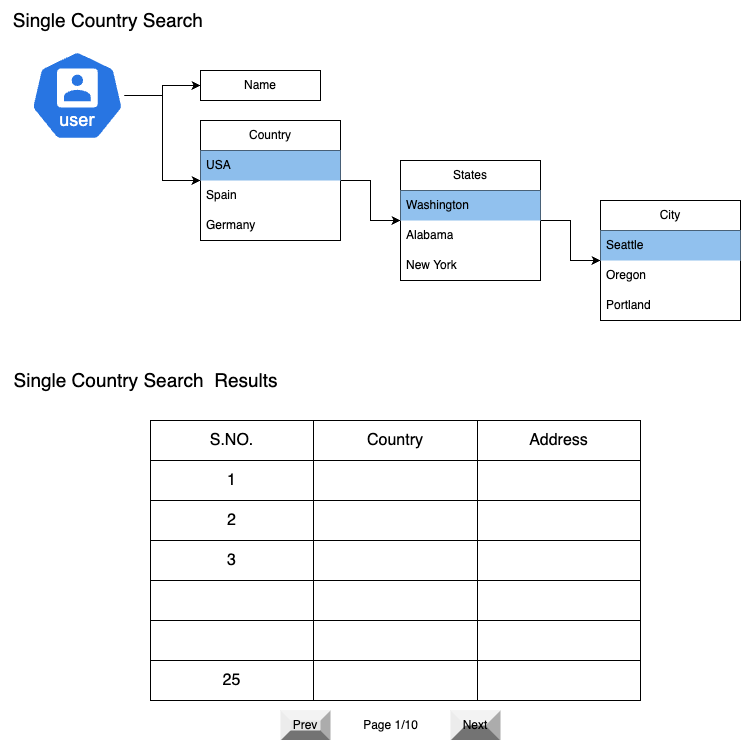

The diagram above was exported from draw.io. Its source (the exported page's mxGraphModel, read from the mxfile embedded in the PNG):
<mxGraphModel dx="954" dy="615" grid="1" gridSize="10" guides="1" tooltips="1" connect="1" arrows="1" fold="1" page="1" pageScale="1" pageWidth="850" pageHeight="1100" math="0" shadow="0">
  <root>
    <mxCell id="0" />
    <mxCell id="1" parent="0" />
    <mxCell id="qPvOC6fGiVgpD2E7w3yD-1" value="&lt;font style=&quot;font-size: 19px;&quot;&gt;Single Country Search&amp;nbsp;&lt;/font&gt;" style="text;html=1;align=center;verticalAlign=middle;resizable=0;points=[];autosize=1;strokeColor=none;fillColor=none;" vertex="1" parent="1">
      <mxGeometry width="220" height="40" as="geometry" />
    </mxCell>
    <mxCell id="qPvOC6fGiVgpD2E7w3yD-20" style="edgeStyle=orthogonalEdgeStyle;rounded=0;orthogonalLoop=1;jettySize=auto;html=1;entryX=0;entryY=0.5;entryDx=0;entryDy=0;" edge="1" parent="1" source="qPvOC6fGiVgpD2E7w3yD-4" target="qPvOC6fGiVgpD2E7w3yD-6">
      <mxGeometry relative="1" as="geometry" />
    </mxCell>
    <mxCell id="qPvOC6fGiVgpD2E7w3yD-43" style="edgeStyle=orthogonalEdgeStyle;rounded=0;orthogonalLoop=1;jettySize=auto;html=1;" edge="1" parent="1" source="qPvOC6fGiVgpD2E7w3yD-4" target="qPvOC6fGiVgpD2E7w3yD-41">
      <mxGeometry relative="1" as="geometry" />
    </mxCell>
    <mxCell id="qPvOC6fGiVgpD2E7w3yD-4" value="" style="aspect=fixed;sketch=0;html=1;dashed=0;whitespace=wrap;fillColor=#2875E2;strokeColor=#ffffff;points=[[0.005,0.63,0],[0.1,0.2,0],[0.9,0.2,0],[0.5,0,0],[0.995,0.63,0],[0.72,0.99,0],[0.5,1,0],[0.28,0.99,0]];shape=mxgraph.kubernetes.icon2;kubernetesLabel=1;prIcon=user" vertex="1" parent="1">
      <mxGeometry x="30" y="50" width="93.75" height="90" as="geometry" />
    </mxCell>
    <mxCell id="qPvOC6fGiVgpD2E7w3yD-21" style="edgeStyle=orthogonalEdgeStyle;rounded=0;orthogonalLoop=1;jettySize=auto;html=1;entryX=0;entryY=0.5;entryDx=0;entryDy=0;" edge="1" parent="1" source="qPvOC6fGiVgpD2E7w3yD-6" target="qPvOC6fGiVgpD2E7w3yD-11">
      <mxGeometry relative="1" as="geometry" />
    </mxCell>
    <mxCell id="qPvOC6fGiVgpD2E7w3yD-6" value="Country" style="swimlane;fontStyle=0;childLayout=stackLayout;horizontal=1;startSize=30;horizontalStack=0;resizeParent=1;resizeParentMax=0;resizeLast=0;collapsible=1;marginBottom=0;whiteSpace=wrap;html=1;" vertex="1" parent="1">
      <mxGeometry x="200" y="120" width="140" height="120" as="geometry">
        <mxRectangle x="200" y="120" width="100" height="30" as="alternateBounds" />
      </mxGeometry>
    </mxCell>
    <mxCell id="qPvOC6fGiVgpD2E7w3yD-7" value="USA" style="text;strokeColor=none;fillColor=#8dbeec;align=left;verticalAlign=middle;spacingLeft=4;spacingRight=4;overflow=hidden;points=[[0,0.5],[1,0.5]];portConstraint=eastwest;rotatable=0;whiteSpace=wrap;html=1;" vertex="1" parent="qPvOC6fGiVgpD2E7w3yD-6">
      <mxGeometry y="30" width="140" height="30" as="geometry" />
    </mxCell>
    <mxCell id="qPvOC6fGiVgpD2E7w3yD-8" value="Spain" style="text;strokeColor=none;fillColor=none;align=left;verticalAlign=middle;spacingLeft=4;spacingRight=4;overflow=hidden;points=[[0,0.5],[1,0.5]];portConstraint=eastwest;rotatable=0;whiteSpace=wrap;html=1;" vertex="1" parent="qPvOC6fGiVgpD2E7w3yD-6">
      <mxGeometry y="60" width="140" height="30" as="geometry" />
    </mxCell>
    <mxCell id="qPvOC6fGiVgpD2E7w3yD-9" value="Germany&amp;nbsp;" style="text;strokeColor=none;fillColor=none;align=left;verticalAlign=middle;spacingLeft=4;spacingRight=4;overflow=hidden;points=[[0,0.5],[1,0.5]];portConstraint=eastwest;rotatable=0;whiteSpace=wrap;html=1;" vertex="1" parent="qPvOC6fGiVgpD2E7w3yD-6">
      <mxGeometry y="90" width="140" height="30" as="geometry" />
    </mxCell>
    <mxCell id="qPvOC6fGiVgpD2E7w3yD-22" style="edgeStyle=orthogonalEdgeStyle;rounded=0;orthogonalLoop=1;jettySize=auto;html=1;entryX=0;entryY=0.5;entryDx=0;entryDy=0;" edge="1" parent="1" source="qPvOC6fGiVgpD2E7w3yD-11" target="qPvOC6fGiVgpD2E7w3yD-15">
      <mxGeometry relative="1" as="geometry" />
    </mxCell>
    <mxCell id="qPvOC6fGiVgpD2E7w3yD-11" value="States" style="swimlane;fontStyle=0;childLayout=stackLayout;horizontal=1;startSize=30;horizontalStack=0;resizeParent=1;resizeParentMax=0;resizeLast=0;collapsible=1;marginBottom=0;whiteSpace=wrap;html=1;" vertex="1" parent="1">
      <mxGeometry x="400" y="160" width="140" height="120" as="geometry">
        <mxRectangle x="360" y="160" width="120" height="30" as="alternateBounds" />
      </mxGeometry>
    </mxCell>
    <mxCell id="qPvOC6fGiVgpD2E7w3yD-12" value="Washington" style="text;strokeColor=none;fillColor=#91c1ee;align=left;verticalAlign=middle;spacingLeft=4;spacingRight=4;overflow=hidden;points=[[0,0.5],[1,0.5]];portConstraint=eastwest;rotatable=0;whiteSpace=wrap;html=1;" vertex="1" parent="qPvOC6fGiVgpD2E7w3yD-11">
      <mxGeometry y="30" width="140" height="30" as="geometry" />
    </mxCell>
    <mxCell id="qPvOC6fGiVgpD2E7w3yD-13" value="Alabama" style="text;strokeColor=none;fillColor=none;align=left;verticalAlign=middle;spacingLeft=4;spacingRight=4;overflow=hidden;points=[[0,0.5],[1,0.5]];portConstraint=eastwest;rotatable=0;whiteSpace=wrap;html=1;" vertex="1" parent="qPvOC6fGiVgpD2E7w3yD-11">
      <mxGeometry y="60" width="140" height="30" as="geometry" />
    </mxCell>
    <mxCell id="qPvOC6fGiVgpD2E7w3yD-14" value="New York" style="text;strokeColor=none;fillColor=none;align=left;verticalAlign=middle;spacingLeft=4;spacingRight=4;overflow=hidden;points=[[0,0.5],[1,0.5]];portConstraint=eastwest;rotatable=0;whiteSpace=wrap;html=1;" vertex="1" parent="qPvOC6fGiVgpD2E7w3yD-11">
      <mxGeometry y="90" width="140" height="30" as="geometry" />
    </mxCell>
    <mxCell id="qPvOC6fGiVgpD2E7w3yD-15" value="City" style="swimlane;fontStyle=0;childLayout=stackLayout;horizontal=1;startSize=30;horizontalStack=0;resizeParent=1;resizeParentMax=0;resizeLast=0;collapsible=1;marginBottom=0;whiteSpace=wrap;html=1;" vertex="1" parent="1">
      <mxGeometry x="600" y="200" width="140" height="120" as="geometry">
        <mxRectangle x="520" y="200" width="120" height="30" as="alternateBounds" />
      </mxGeometry>
    </mxCell>
    <mxCell id="qPvOC6fGiVgpD2E7w3yD-16" value="Seattle" style="text;strokeColor=none;fillColor=#91c1ee;align=left;verticalAlign=middle;spacingLeft=4;spacingRight=4;overflow=hidden;points=[[0,0.5],[1,0.5]];portConstraint=eastwest;rotatable=0;whiteSpace=wrap;html=1;" vertex="1" parent="qPvOC6fGiVgpD2E7w3yD-15">
      <mxGeometry y="30" width="140" height="30" as="geometry" />
    </mxCell>
    <mxCell id="qPvOC6fGiVgpD2E7w3yD-17" value="Oregon" style="text;strokeColor=none;fillColor=none;align=left;verticalAlign=middle;spacingLeft=4;spacingRight=4;overflow=hidden;points=[[0,0.5],[1,0.5]];portConstraint=eastwest;rotatable=0;whiteSpace=wrap;html=1;" vertex="1" parent="qPvOC6fGiVgpD2E7w3yD-15">
      <mxGeometry y="60" width="140" height="30" as="geometry" />
    </mxCell>
    <mxCell id="qPvOC6fGiVgpD2E7w3yD-18" value="Portland" style="text;strokeColor=none;fillColor=none;align=left;verticalAlign=middle;spacingLeft=4;spacingRight=4;overflow=hidden;points=[[0,0.5],[1,0.5]];portConstraint=eastwest;rotatable=0;whiteSpace=wrap;html=1;" vertex="1" parent="qPvOC6fGiVgpD2E7w3yD-15">
      <mxGeometry y="90" width="140" height="30" as="geometry" />
    </mxCell>
    <mxCell id="qPvOC6fGiVgpD2E7w3yD-41" value="Name" style="rounded=0;whiteSpace=wrap;html=1;" vertex="1" parent="1">
      <mxGeometry x="200" y="70" width="120" height="30" as="geometry" />
    </mxCell>
    <mxCell id="qPvOC6fGiVgpD2E7w3yD-82" value="&lt;font style=&quot;font-size: 19px;&quot;&gt;Single Country Search&amp;nbsp; Results&lt;/font&gt;" style="text;html=1;align=center;verticalAlign=middle;resizable=0;points=[];autosize=1;strokeColor=none;fillColor=none;" vertex="1" parent="1">
      <mxGeometry y="360" width="290" height="40" as="geometry" />
    </mxCell>
    <mxCell id="qPvOC6fGiVgpD2E7w3yD-89" value="Prev" style="labelPosition=center;verticalLabelPosition=middle;align=center;html=1;shape=mxgraph.basic.shaded_button;dx=10;fillColor=#E6E6E6;strokeColor=none;whiteSpace=wrap;" vertex="1" parent="1">
      <mxGeometry x="280" y="710" width="50" height="30" as="geometry" />
    </mxCell>
    <mxCell id="qPvOC6fGiVgpD2E7w3yD-90" value="Next" style="labelPosition=center;verticalLabelPosition=middle;align=center;html=1;shape=mxgraph.basic.shaded_button;dx=15;fillColor=#E6E6E6;strokeColor=none;whiteSpace=wrap;" vertex="1" parent="1">
      <mxGeometry x="450" y="710" width="50" height="30" as="geometry" />
    </mxCell>
    <mxCell id="qPvOC6fGiVgpD2E7w3yD-91" value="Page 1/10" style="text;html=1;align=center;verticalAlign=middle;resizable=0;points=[];autosize=1;strokeColor=none;fillColor=none;" vertex="1" parent="1">
      <mxGeometry x="350.01" y="710" width="80" height="30" as="geometry" />
    </mxCell>
    <mxCell id="qPvOC6fGiVgpD2E7w3yD-383" value="" style="shape=table;startSize=0;container=1;collapsible=0;childLayout=tableLayout;fontSize=16;" vertex="1" parent="1">
      <mxGeometry x="150" y="420" width="490" height="280" as="geometry" />
    </mxCell>
    <mxCell id="qPvOC6fGiVgpD2E7w3yD-384" value="" style="shape=tableRow;horizontal=0;startSize=0;swimlaneHead=0;swimlaneBody=0;strokeColor=inherit;top=0;left=0;bottom=0;right=0;collapsible=0;dropTarget=0;fillColor=none;points=[[0,0.5],[1,0.5]];portConstraint=eastwest;fontSize=16;" vertex="1" parent="qPvOC6fGiVgpD2E7w3yD-383">
      <mxGeometry width="490" height="40" as="geometry" />
    </mxCell>
    <mxCell id="qPvOC6fGiVgpD2E7w3yD-385" value="S.NO." style="shape=partialRectangle;html=1;whiteSpace=wrap;connectable=0;strokeColor=inherit;overflow=hidden;fillColor=none;top=0;left=0;bottom=0;right=0;pointerEvents=1;fontSize=16;" vertex="1" parent="qPvOC6fGiVgpD2E7w3yD-384">
      <mxGeometry width="163" height="40" as="geometry">
        <mxRectangle width="163" height="40" as="alternateBounds" />
      </mxGeometry>
    </mxCell>
    <mxCell id="qPvOC6fGiVgpD2E7w3yD-386" value="Country" style="shape=partialRectangle;html=1;whiteSpace=wrap;connectable=0;strokeColor=inherit;overflow=hidden;fillColor=none;top=0;left=0;bottom=0;right=0;pointerEvents=1;fontSize=16;" vertex="1" parent="qPvOC6fGiVgpD2E7w3yD-384">
      <mxGeometry x="163" width="164" height="40" as="geometry">
        <mxRectangle width="164" height="40" as="alternateBounds" />
      </mxGeometry>
    </mxCell>
    <mxCell id="qPvOC6fGiVgpD2E7w3yD-387" value="Address" style="shape=partialRectangle;html=1;whiteSpace=wrap;connectable=0;strokeColor=inherit;overflow=hidden;fillColor=none;top=0;left=0;bottom=0;right=0;pointerEvents=1;fontSize=16;" vertex="1" parent="qPvOC6fGiVgpD2E7w3yD-384">
      <mxGeometry x="327" width="163" height="40" as="geometry">
        <mxRectangle width="163" height="40" as="alternateBounds" />
      </mxGeometry>
    </mxCell>
    <mxCell id="qPvOC6fGiVgpD2E7w3yD-388" value="" style="shape=tableRow;horizontal=0;startSize=0;swimlaneHead=0;swimlaneBody=0;strokeColor=inherit;top=0;left=0;bottom=0;right=0;collapsible=0;dropTarget=0;fillColor=none;points=[[0,0.5],[1,0.5]];portConstraint=eastwest;fontSize=16;" vertex="1" parent="qPvOC6fGiVgpD2E7w3yD-383">
      <mxGeometry y="40" width="490" height="40" as="geometry" />
    </mxCell>
    <mxCell id="qPvOC6fGiVgpD2E7w3yD-389" value="1" style="shape=partialRectangle;html=1;whiteSpace=wrap;connectable=0;strokeColor=inherit;overflow=hidden;fillColor=none;top=0;left=0;bottom=0;right=0;pointerEvents=1;fontSize=16;" vertex="1" parent="qPvOC6fGiVgpD2E7w3yD-388">
      <mxGeometry width="163" height="40" as="geometry">
        <mxRectangle width="163" height="40" as="alternateBounds" />
      </mxGeometry>
    </mxCell>
    <mxCell id="qPvOC6fGiVgpD2E7w3yD-390" value="" style="shape=partialRectangle;html=1;whiteSpace=wrap;connectable=0;strokeColor=inherit;overflow=hidden;fillColor=none;top=0;left=0;bottom=0;right=0;pointerEvents=1;fontSize=16;" vertex="1" parent="qPvOC6fGiVgpD2E7w3yD-388">
      <mxGeometry x="163" width="164" height="40" as="geometry">
        <mxRectangle width="164" height="40" as="alternateBounds" />
      </mxGeometry>
    </mxCell>
    <mxCell id="qPvOC6fGiVgpD2E7w3yD-391" value="" style="shape=partialRectangle;html=1;whiteSpace=wrap;connectable=0;strokeColor=inherit;overflow=hidden;fillColor=none;top=0;left=0;bottom=0;right=0;pointerEvents=1;fontSize=16;" vertex="1" parent="qPvOC6fGiVgpD2E7w3yD-388">
      <mxGeometry x="327" width="163" height="40" as="geometry">
        <mxRectangle width="163" height="40" as="alternateBounds" />
      </mxGeometry>
    </mxCell>
    <mxCell id="qPvOC6fGiVgpD2E7w3yD-392" value="" style="shape=tableRow;horizontal=0;startSize=0;swimlaneHead=0;swimlaneBody=0;strokeColor=inherit;top=0;left=0;bottom=0;right=0;collapsible=0;dropTarget=0;fillColor=none;points=[[0,0.5],[1,0.5]];portConstraint=eastwest;fontSize=16;" vertex="1" parent="qPvOC6fGiVgpD2E7w3yD-383">
      <mxGeometry y="80" width="490" height="40" as="geometry" />
    </mxCell>
    <mxCell id="qPvOC6fGiVgpD2E7w3yD-393" value="2" style="shape=partialRectangle;html=1;whiteSpace=wrap;connectable=0;strokeColor=inherit;overflow=hidden;fillColor=none;top=0;left=0;bottom=0;right=0;pointerEvents=1;fontSize=16;" vertex="1" parent="qPvOC6fGiVgpD2E7w3yD-392">
      <mxGeometry width="163" height="40" as="geometry">
        <mxRectangle width="163" height="40" as="alternateBounds" />
      </mxGeometry>
    </mxCell>
    <mxCell id="qPvOC6fGiVgpD2E7w3yD-394" value="" style="shape=partialRectangle;html=1;whiteSpace=wrap;connectable=0;strokeColor=inherit;overflow=hidden;fillColor=none;top=0;left=0;bottom=0;right=0;pointerEvents=1;fontSize=16;" vertex="1" parent="qPvOC6fGiVgpD2E7w3yD-392">
      <mxGeometry x="163" width="164" height="40" as="geometry">
        <mxRectangle width="164" height="40" as="alternateBounds" />
      </mxGeometry>
    </mxCell>
    <mxCell id="qPvOC6fGiVgpD2E7w3yD-395" value="" style="shape=partialRectangle;html=1;whiteSpace=wrap;connectable=0;strokeColor=inherit;overflow=hidden;fillColor=none;top=0;left=0;bottom=0;right=0;pointerEvents=1;fontSize=16;" vertex="1" parent="qPvOC6fGiVgpD2E7w3yD-392">
      <mxGeometry x="327" width="163" height="40" as="geometry">
        <mxRectangle width="163" height="40" as="alternateBounds" />
      </mxGeometry>
    </mxCell>
    <mxCell id="qPvOC6fGiVgpD2E7w3yD-396" style="shape=tableRow;horizontal=0;startSize=0;swimlaneHead=0;swimlaneBody=0;strokeColor=inherit;top=0;left=0;bottom=0;right=0;collapsible=0;dropTarget=0;fillColor=none;points=[[0,0.5],[1,0.5]];portConstraint=eastwest;fontSize=16;" vertex="1" parent="qPvOC6fGiVgpD2E7w3yD-383">
      <mxGeometry y="120" width="490" height="40" as="geometry" />
    </mxCell>
    <mxCell id="qPvOC6fGiVgpD2E7w3yD-397" value="3" style="shape=partialRectangle;html=1;whiteSpace=wrap;connectable=0;strokeColor=inherit;overflow=hidden;fillColor=none;top=0;left=0;bottom=0;right=0;pointerEvents=1;fontSize=16;" vertex="1" parent="qPvOC6fGiVgpD2E7w3yD-396">
      <mxGeometry width="163" height="40" as="geometry">
        <mxRectangle width="163" height="40" as="alternateBounds" />
      </mxGeometry>
    </mxCell>
    <mxCell id="qPvOC6fGiVgpD2E7w3yD-398" style="shape=partialRectangle;html=1;whiteSpace=wrap;connectable=0;strokeColor=inherit;overflow=hidden;fillColor=none;top=0;left=0;bottom=0;right=0;pointerEvents=1;fontSize=16;" vertex="1" parent="qPvOC6fGiVgpD2E7w3yD-396">
      <mxGeometry x="163" width="164" height="40" as="geometry">
        <mxRectangle width="164" height="40" as="alternateBounds" />
      </mxGeometry>
    </mxCell>
    <mxCell id="qPvOC6fGiVgpD2E7w3yD-399" style="shape=partialRectangle;html=1;whiteSpace=wrap;connectable=0;strokeColor=inherit;overflow=hidden;fillColor=none;top=0;left=0;bottom=0;right=0;pointerEvents=1;fontSize=16;" vertex="1" parent="qPvOC6fGiVgpD2E7w3yD-396">
      <mxGeometry x="327" width="163" height="40" as="geometry">
        <mxRectangle width="163" height="40" as="alternateBounds" />
      </mxGeometry>
    </mxCell>
    <mxCell id="qPvOC6fGiVgpD2E7w3yD-400" style="shape=tableRow;horizontal=0;startSize=0;swimlaneHead=0;swimlaneBody=0;strokeColor=inherit;top=0;left=0;bottom=0;right=0;collapsible=0;dropTarget=0;fillColor=none;points=[[0,0.5],[1,0.5]];portConstraint=eastwest;fontSize=16;" vertex="1" parent="qPvOC6fGiVgpD2E7w3yD-383">
      <mxGeometry y="160" width="490" height="40" as="geometry" />
    </mxCell>
    <mxCell id="qPvOC6fGiVgpD2E7w3yD-401" style="shape=partialRectangle;html=1;whiteSpace=wrap;connectable=0;strokeColor=inherit;overflow=hidden;fillColor=none;top=0;left=0;bottom=0;right=0;pointerEvents=1;fontSize=16;" vertex="1" parent="qPvOC6fGiVgpD2E7w3yD-400">
      <mxGeometry width="163" height="40" as="geometry">
        <mxRectangle width="163" height="40" as="alternateBounds" />
      </mxGeometry>
    </mxCell>
    <mxCell id="qPvOC6fGiVgpD2E7w3yD-402" style="shape=partialRectangle;html=1;whiteSpace=wrap;connectable=0;strokeColor=inherit;overflow=hidden;fillColor=none;top=0;left=0;bottom=0;right=0;pointerEvents=1;fontSize=16;" vertex="1" parent="qPvOC6fGiVgpD2E7w3yD-400">
      <mxGeometry x="163" width="164" height="40" as="geometry">
        <mxRectangle width="164" height="40" as="alternateBounds" />
      </mxGeometry>
    </mxCell>
    <mxCell id="qPvOC6fGiVgpD2E7w3yD-403" style="shape=partialRectangle;html=1;whiteSpace=wrap;connectable=0;strokeColor=inherit;overflow=hidden;fillColor=none;top=0;left=0;bottom=0;right=0;pointerEvents=1;fontSize=16;" vertex="1" parent="qPvOC6fGiVgpD2E7w3yD-400">
      <mxGeometry x="327" width="163" height="40" as="geometry">
        <mxRectangle width="163" height="40" as="alternateBounds" />
      </mxGeometry>
    </mxCell>
    <mxCell id="qPvOC6fGiVgpD2E7w3yD-404" style="shape=tableRow;horizontal=0;startSize=0;swimlaneHead=0;swimlaneBody=0;strokeColor=inherit;top=0;left=0;bottom=0;right=0;collapsible=0;dropTarget=0;fillColor=none;points=[[0,0.5],[1,0.5]];portConstraint=eastwest;fontSize=16;" vertex="1" parent="qPvOC6fGiVgpD2E7w3yD-383">
      <mxGeometry y="200" width="490" height="40" as="geometry" />
    </mxCell>
    <mxCell id="qPvOC6fGiVgpD2E7w3yD-405" style="shape=partialRectangle;html=1;whiteSpace=wrap;connectable=0;strokeColor=inherit;overflow=hidden;fillColor=none;top=0;left=0;bottom=0;right=0;pointerEvents=1;fontSize=16;" vertex="1" parent="qPvOC6fGiVgpD2E7w3yD-404">
      <mxGeometry width="163" height="40" as="geometry">
        <mxRectangle width="163" height="40" as="alternateBounds" />
      </mxGeometry>
    </mxCell>
    <mxCell id="qPvOC6fGiVgpD2E7w3yD-406" style="shape=partialRectangle;html=1;whiteSpace=wrap;connectable=0;strokeColor=inherit;overflow=hidden;fillColor=none;top=0;left=0;bottom=0;right=0;pointerEvents=1;fontSize=16;" vertex="1" parent="qPvOC6fGiVgpD2E7w3yD-404">
      <mxGeometry x="163" width="164" height="40" as="geometry">
        <mxRectangle width="164" height="40" as="alternateBounds" />
      </mxGeometry>
    </mxCell>
    <mxCell id="qPvOC6fGiVgpD2E7w3yD-407" style="shape=partialRectangle;html=1;whiteSpace=wrap;connectable=0;strokeColor=inherit;overflow=hidden;fillColor=none;top=0;left=0;bottom=0;right=0;pointerEvents=1;fontSize=16;" vertex="1" parent="qPvOC6fGiVgpD2E7w3yD-404">
      <mxGeometry x="327" width="163" height="40" as="geometry">
        <mxRectangle width="163" height="40" as="alternateBounds" />
      </mxGeometry>
    </mxCell>
    <mxCell id="qPvOC6fGiVgpD2E7w3yD-408" style="shape=tableRow;horizontal=0;startSize=0;swimlaneHead=0;swimlaneBody=0;strokeColor=inherit;top=0;left=0;bottom=0;right=0;collapsible=0;dropTarget=0;fillColor=none;points=[[0,0.5],[1,0.5]];portConstraint=eastwest;fontSize=16;" vertex="1" parent="qPvOC6fGiVgpD2E7w3yD-383">
      <mxGeometry y="240" width="490" height="40" as="geometry" />
    </mxCell>
    <mxCell id="qPvOC6fGiVgpD2E7w3yD-409" value="25" style="shape=partialRectangle;html=1;whiteSpace=wrap;connectable=0;strokeColor=inherit;overflow=hidden;fillColor=none;top=0;left=0;bottom=0;right=0;pointerEvents=1;fontSize=16;" vertex="1" parent="qPvOC6fGiVgpD2E7w3yD-408">
      <mxGeometry width="163" height="40" as="geometry">
        <mxRectangle width="163" height="40" as="alternateBounds" />
      </mxGeometry>
    </mxCell>
    <mxCell id="qPvOC6fGiVgpD2E7w3yD-410" style="shape=partialRectangle;html=1;whiteSpace=wrap;connectable=0;strokeColor=inherit;overflow=hidden;fillColor=none;top=0;left=0;bottom=0;right=0;pointerEvents=1;fontSize=16;" vertex="1" parent="qPvOC6fGiVgpD2E7w3yD-408">
      <mxGeometry x="163" width="164" height="40" as="geometry">
        <mxRectangle width="164" height="40" as="alternateBounds" />
      </mxGeometry>
    </mxCell>
    <mxCell id="qPvOC6fGiVgpD2E7w3yD-411" style="shape=partialRectangle;html=1;whiteSpace=wrap;connectable=0;strokeColor=inherit;overflow=hidden;fillColor=none;top=0;left=0;bottom=0;right=0;pointerEvents=1;fontSize=16;" vertex="1" parent="qPvOC6fGiVgpD2E7w3yD-408">
      <mxGeometry x="327" width="163" height="40" as="geometry">
        <mxRectangle width="163" height="40" as="alternateBounds" />
      </mxGeometry>
    </mxCell>
    <mxCell id="qPvOC6fGiVgpD2E7w3yD-412" value="" style="shape=tableRow;horizontal=0;startSize=0;swimlaneHead=0;swimlaneBody=0;strokeColor=inherit;top=0;left=0;bottom=0;right=0;collapsible=0;dropTarget=0;fillColor=none;points=[[0,0.5],[1,0.5]];portConstraint=eastwest;fontSize=16;" vertex="1" parent="1">
      <mxGeometry x="190" y="540" width="490" height="40" as="geometry" />
    </mxCell>
  </root>
</mxGraphModel>